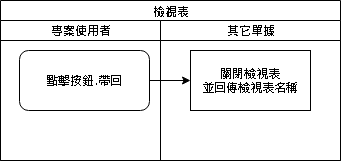

The diagram above was exported from draw.io. Its source (the exported page's mxGraphModel, read from the mxfile embedded in the PNG):
<mxGraphModel dx="1094" dy="1983" grid="1" gridSize="10" guides="1" tooltips="1" connect="1" arrows="1" fold="1" page="1" pageScale="1" pageWidth="827" pageHeight="1169" math="0" shadow="0">
  <root>
    <mxCell id="hy2_phSCfB-qZ7Xf0Xay-0" />
    <mxCell id="hy2_phSCfB-qZ7Xf0Xay-1" parent="hy2_phSCfB-qZ7Xf0Xay-0" />
    <mxCell id="cOE6RH6MZTlQmwj3kE5d-0" value="&lt;span style=&quot;font-size: 12px&quot;&gt;檢視表&lt;/span&gt;" style="swimlane;html=1;childLayout=stackLayout;startSize=20;rounded=0;shadow=0;labelBackgroundColor=none;strokeWidth=1;fontFamily=Verdana;fontSize=8;align=center;" vertex="1" parent="hy2_phSCfB-qZ7Xf0Xay-1">
      <mxGeometry x="30" y="-1140" width="340" height="160" as="geometry" />
    </mxCell>
    <mxCell id="cOE6RH6MZTlQmwj3kE5d-1" value="專案使用者" style="swimlane;html=1;startSize=20;" vertex="1" parent="cOE6RH6MZTlQmwj3kE5d-0">
      <mxGeometry y="20" width="160" height="140" as="geometry" />
    </mxCell>
    <mxCell id="cOE6RH6MZTlQmwj3kE5d-2" value="&lt;font style=&quot;font-size: 12px&quot;&gt;點擊按鈕.&lt;font face=&quot;helvetica&quot;&gt;帶回&lt;/font&gt;&lt;/font&gt;" style="rounded=1;whiteSpace=wrap;html=1;shadow=0;labelBackgroundColor=none;strokeWidth=1;fontFamily=Verdana;fontSize=8;align=center;" vertex="1" parent="cOE6RH6MZTlQmwj3kE5d-1">
      <mxGeometry x="19" y="30" width="130" height="60" as="geometry" />
    </mxCell>
    <mxCell id="cOE6RH6MZTlQmwj3kE5d-3" value="其它單據" style="swimlane;html=1;startSize=20;" vertex="1" parent="cOE6RH6MZTlQmwj3kE5d-0">
      <mxGeometry x="160" y="20" width="180" height="140" as="geometry" />
    </mxCell>
    <mxCell id="cOE6RH6MZTlQmwj3kE5d-4" value="關閉檢視表&lt;br&gt;並回傳檢視表名稱" style="whiteSpace=wrap;html=1;" vertex="1" parent="cOE6RH6MZTlQmwj3kE5d-3">
      <mxGeometry x="30" y="30" width="120" height="60" as="geometry" />
    </mxCell>
    <mxCell id="cOE6RH6MZTlQmwj3kE5d-5" value="" style="edgeStyle=orthogonalEdgeStyle;rounded=0;orthogonalLoop=1;jettySize=auto;html=1;fontSize=12;" edge="1" parent="cOE6RH6MZTlQmwj3kE5d-0" source="cOE6RH6MZTlQmwj3kE5d-2" target="cOE6RH6MZTlQmwj3kE5d-4">
      <mxGeometry relative="1" as="geometry" />
    </mxCell>
  </root>
</mxGraphModel>